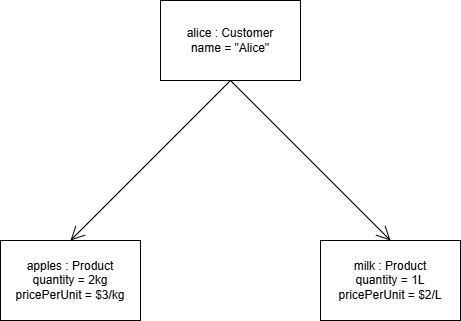

The diagram above was exported from draw.io. Its source (the exported page's mxGraphModel, read from the mxfile embedded in the PNG):
<mxGraphModel dx="786" dy="503" grid="1" gridSize="10" guides="1" tooltips="1" connect="1" arrows="1" fold="1" page="1" pageScale="1" pageWidth="850" pageHeight="1100" math="0" shadow="0">
  <root>
    <mxCell id="0" />
    <mxCell id="1" parent="0" />
    <mxCell id="07jYW3AQYWSiyK0bly7G-1" parent="1" style="html=1;whiteSpace=wrap;" value="alice : Customer&lt;br&gt;name = &quot;Alice&quot;" vertex="1">
      <mxGeometry height="80" width="140" x="270" y="200" as="geometry" />
    </mxCell>
    <mxCell id="2Ha1XzKU8QeTVsG3q8wo-2" parent="1" style="html=1;whiteSpace=wrap;" value="apples : Product&lt;br&gt;quantity = 2kg&lt;div&gt;pricePerUnit = $3/kg&lt;/div&gt;" vertex="1">
      <mxGeometry height="80" width="140" x="110" y="440" as="geometry" />
    </mxCell>
    <mxCell id="2Ha1XzKU8QeTVsG3q8wo-3" parent="1" style="html=1;whiteSpace=wrap;" value="milk : Product&lt;br&gt;quantity = 1L&lt;div&gt;pricePerUnit = $2/L&lt;/div&gt;" vertex="1">
      <mxGeometry height="80" width="140" x="430" y="440" as="geometry" />
    </mxCell>
    <mxCell id="rLpterxlGxkOe-PQ9Xem-1" edge="1" parent="1" source="07jYW3AQYWSiyK0bly7G-1" style="endArrow=open;endFill=1;endSize=12;html=1;rounded=0;entryX=0.5;entryY=0;entryDx=0;entryDy=0;exitX=0.5;exitY=1;exitDx=0;exitDy=0;" target="2Ha1XzKU8QeTVsG3q8wo-2" value="">
      <mxGeometry relative="1" width="160" as="geometry">
        <mxPoint x="508" y="330" as="sourcePoint" />
        <mxPoint x="300" y="488" as="targetPoint" />
      </mxGeometry>
    </mxCell>
    <mxCell id="rLpterxlGxkOe-PQ9Xem-2" edge="1" parent="1" source="07jYW3AQYWSiyK0bly7G-1" style="endArrow=open;endFill=1;endSize=12;html=1;rounded=0;entryX=0.5;entryY=0;entryDx=0;entryDy=0;exitX=0.5;exitY=1;exitDx=0;exitDy=0;" target="2Ha1XzKU8QeTVsG3q8wo-3" value="">
      <mxGeometry relative="1" width="160" as="geometry">
        <mxPoint x="718" y="390" as="sourcePoint" />
        <mxPoint x="510" y="548" as="targetPoint" />
      </mxGeometry>
    </mxCell>
  </root>
</mxGraphModel>